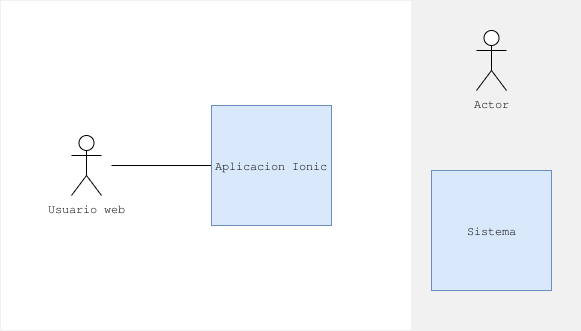

The diagram above was exported from draw.io. Its source (the exported page's mxGraphModel, read from the mxfile embedded in the PNG):
<mxGraphModel dx="1422" dy="795" grid="1" gridSize="10" guides="1" tooltips="1" connect="1" arrows="1" fold="1" page="1" pageScale="1" pageWidth="1169" pageHeight="827" math="0" shadow="0">
  <root>
    <mxCell id="fwAA65XnlcQYWSIRXJgM-0" />
    <mxCell id="fwAA65XnlcQYWSIRXJgM-1" parent="fwAA65XnlcQYWSIRXJgM-0" />
    <mxCell id="88WrpCYQGGmrx0qI0zbW-7" value="" style="rounded=0;whiteSpace=wrap;html=1;strokeColor=#F1F1F1;" parent="fwAA65XnlcQYWSIRXJgM-1" vertex="1">
      <mxGeometry x="149" y="210" width="561" height="330" as="geometry" />
    </mxCell>
    <mxCell id="88WrpCYQGGmrx0qI0zbW-0" value="Usuario web" style="shape=umlActor;verticalLabelPosition=bottom;verticalAlign=top;html=1;outlineConnect=0;" parent="fwAA65XnlcQYWSIRXJgM-1" vertex="1">
      <mxGeometry x="220" y="345" width="30" height="60" as="geometry" />
    </mxCell>
    <mxCell id="88WrpCYQGGmrx0qI0zbW-4" style="edgeStyle=orthogonalEdgeStyle;rounded=0;orthogonalLoop=1;jettySize=auto;html=1;exitX=0;exitY=0.5;exitDx=0;exitDy=0;endArrow=none;endFill=0;" parent="fwAA65XnlcQYWSIRXJgM-1" source="88WrpCYQGGmrx0qI0zbW-1" edge="1">
      <mxGeometry relative="1" as="geometry">
        <mxPoint x="260" y="375" as="targetPoint" />
      </mxGeometry>
    </mxCell>
    <mxCell id="88WrpCYQGGmrx0qI0zbW-1" value="Aplicacion Ionic" style="whiteSpace=wrap;html=1;aspect=fixed;fillColor=#dae8fc;strokeColor=#6c8ebf;" parent="fwAA65XnlcQYWSIRXJgM-1" vertex="1">
      <mxGeometry x="360" y="315" width="120" height="120" as="geometry" />
    </mxCell>
    <mxCell id="88WrpCYQGGmrx0qI0zbW-8" value="" style="rounded=0;whiteSpace=wrap;html=1;fillColor=#f1f1f1;strokeColor=#F1F1F1;" parent="fwAA65XnlcQYWSIRXJgM-1" vertex="1">
      <mxGeometry x="560" y="210" width="169" height="330" as="geometry" />
    </mxCell>
    <mxCell id="88WrpCYQGGmrx0qI0zbW-9" value="Actor" style="shape=umlActor;verticalLabelPosition=bottom;verticalAlign=top;html=1;outlineConnect=0;" parent="fwAA65XnlcQYWSIRXJgM-1" vertex="1">
      <mxGeometry x="625" y="240" width="30" height="60" as="geometry" />
    </mxCell>
    <mxCell id="88WrpCYQGGmrx0qI0zbW-10" value="Sistema" style="whiteSpace=wrap;html=1;aspect=fixed;fillColor=#dae8fc;strokeColor=#6c8ebf;" parent="fwAA65XnlcQYWSIRXJgM-1" vertex="1">
      <mxGeometry x="580" y="380" width="120" height="120" as="geometry" />
    </mxCell>
  </root>
</mxGraphModel>